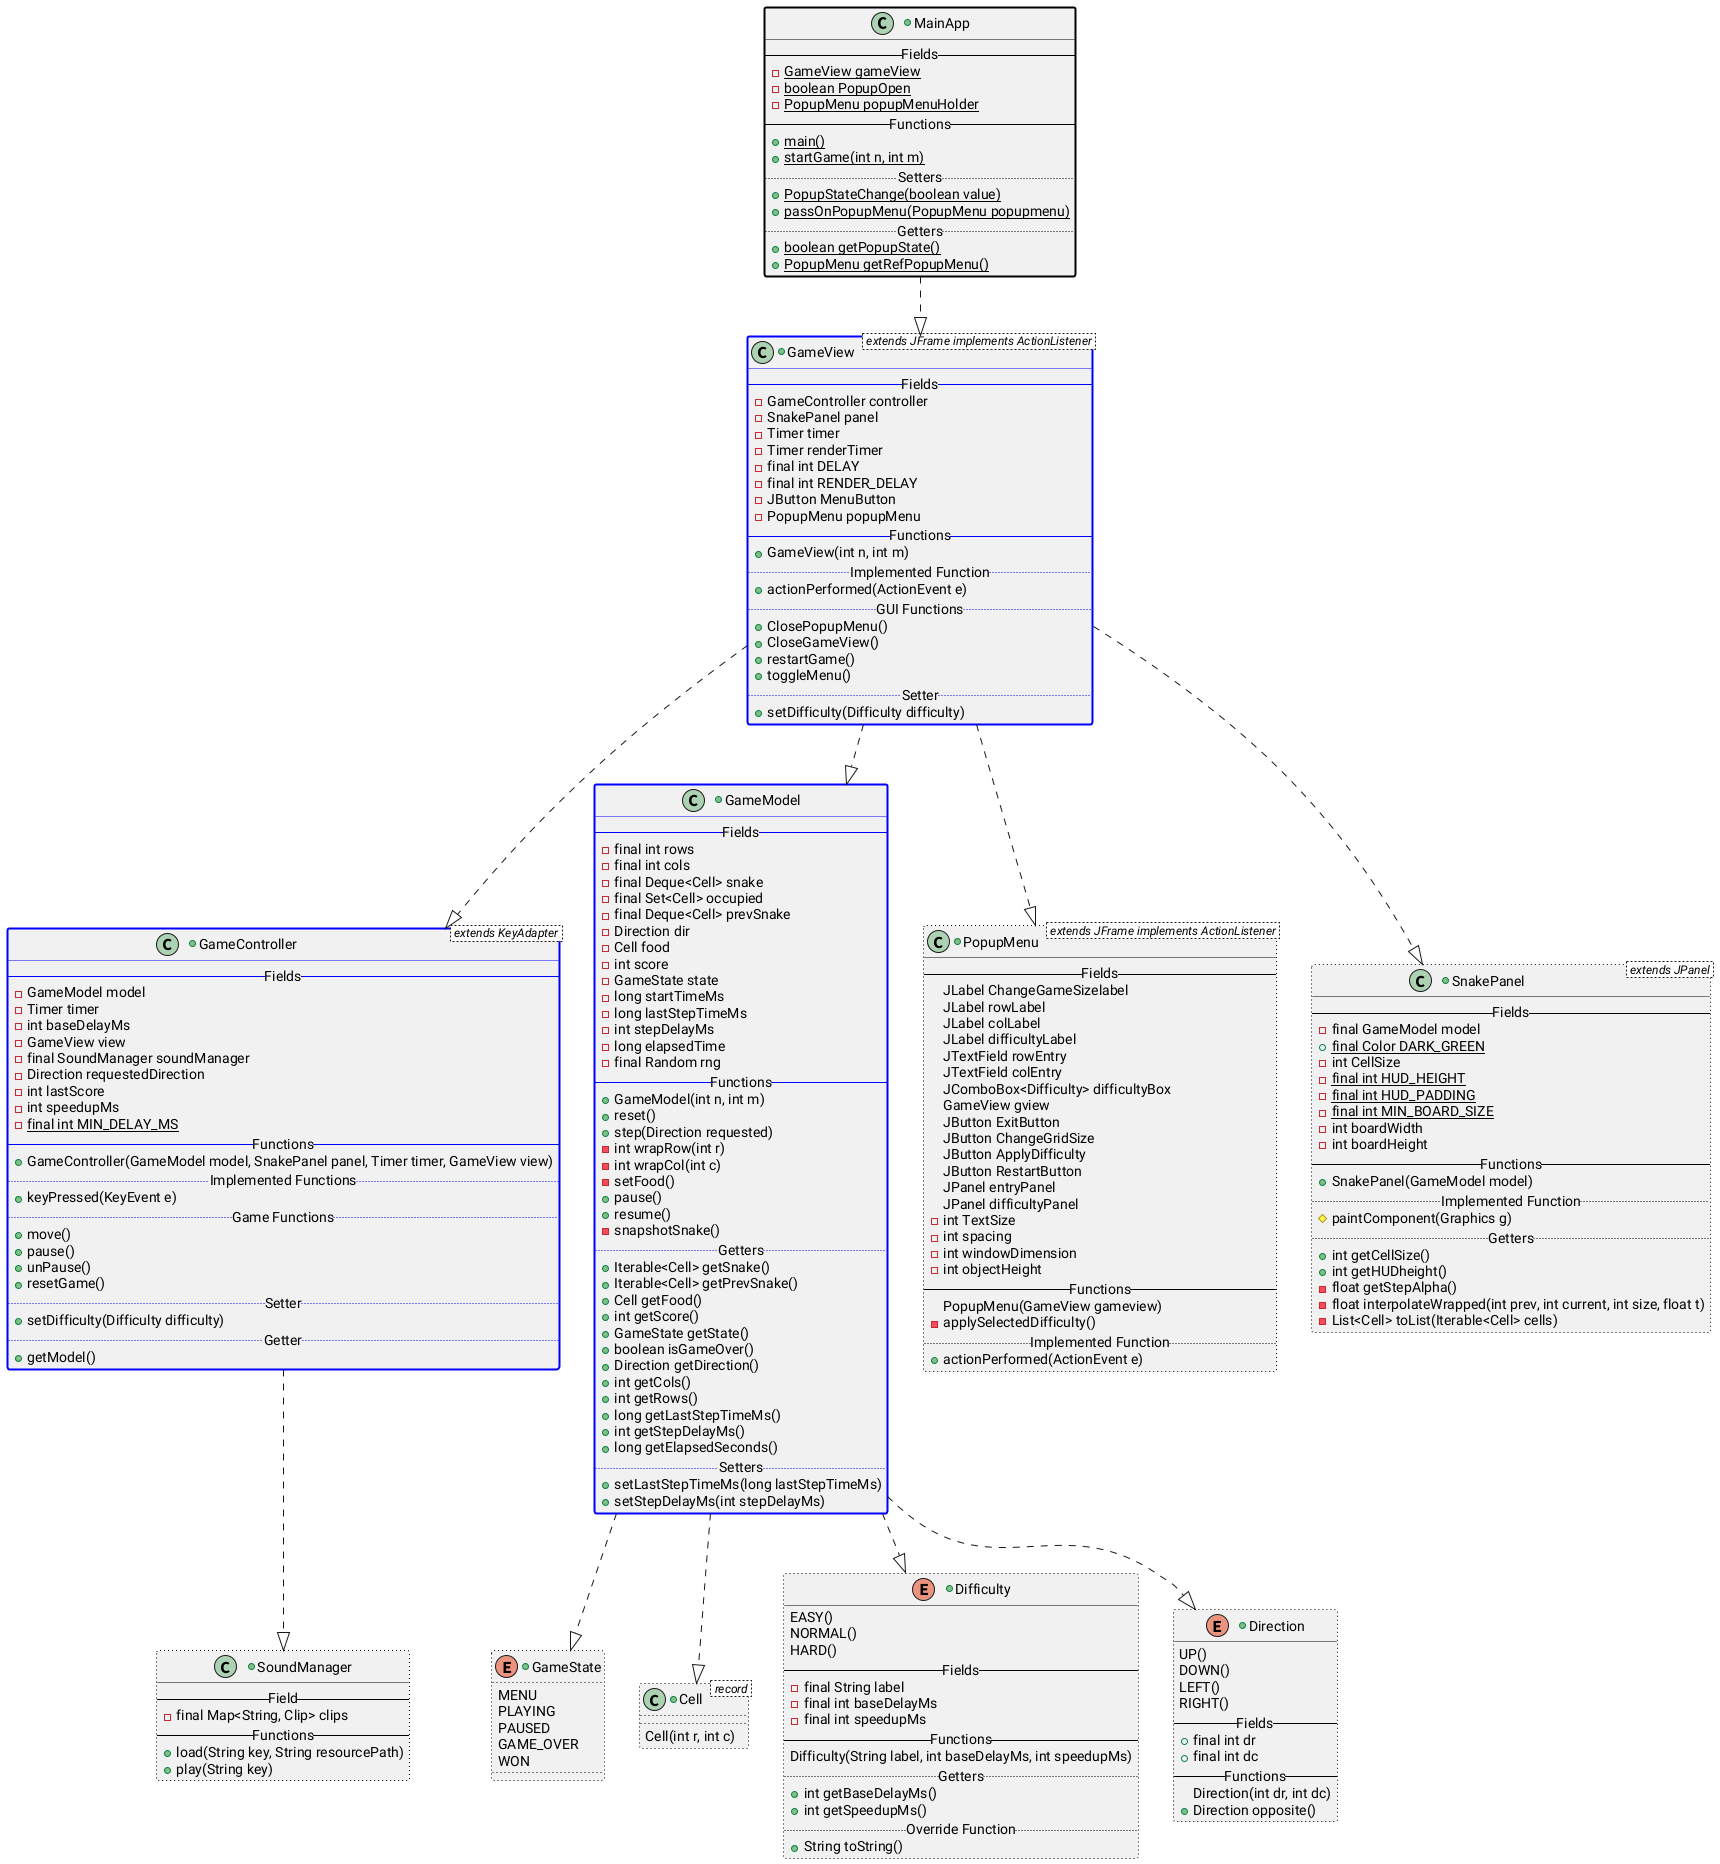

The diagram above was rendered by PlantUML. Its source (embedded in the PNG):
@startuml
MainApp ..|> GameView
GameView ..|> GameController
GameView ..|> GameModel
GameView ..|> PopupMenu
GameView ..|> SnakePanel
GameModel ..|> GameState
GameModel ..|> Cell
GameModel ..|> Difficulty
GameModel ..|> Direction
GameController ..|> SoundManager

+class MainApp ##[bold]black{
    -- Fields --
    -{static}GameView gameView
    -{static}boolean PopupOpen
    -{static}PopupMenu popupMenuHolder
    -- Functions --
    +{static}main()
    +{static}startGame(int n, int m)
    .. Setters ..
    +{static}PopupStateChange(boolean value)
    +{static}passOnPopupMenu(PopupMenu popupmenu)
    .. Getters ..
    +{static}boolean getPopupState()
    +{static}PopupMenu getRefPopupMenu()
}

+class GameView < extends JFrame implements ActionListener > ##[bold]blue {
    -- Fields --
    -GameController controller
    -SnakePanel panel
    -Timer timer
    -Timer renderTimer
    -final int DELAY
    -final int RENDER_DELAY
    -JButton MenuButton
    -PopupMenu popupMenu
    -- Functions --
    +GameView(int n, int m)
    ..Implemented Function..
    +actionPerformed(ActionEvent e)
    .. GUI Functions ..
    +ClosePopupMenu()
    +CloseGameView()
    +restartGame()
    +toggleMenu()
    .. Setter ..
    +setDifficulty(Difficulty difficulty)
}

+class GameController < extends KeyAdapter > ##[bold]blue {
    -- Fields --
    -GameModel model
    -Timer timer
    -int baseDelayMs
    -GameView view
    -final SoundManager soundManager
    -Direction requestedDirection
    -int lastScore
    -int speedupMs
    -{static}final int MIN_DELAY_MS
    -- Functions --
    +GameController(GameModel model, SnakePanel panel, Timer timer, GameView view)
    .. Implemented Functions ..
    +keyPressed(KeyEvent e)
    .. Game Functions ..
    +move()
    +pause()
    +unPause()
    +resetGame()
    .. Setter ..
    +setDifficulty(Difficulty difficulty)
    .. Getter ..
    +getModel()
}

+class PopupMenu < extends JFrame implements ActionListener > ##[dotted]black {
    -- Fields --
    JLabel ChangeGameSizelabel
    JLabel rowLabel
    JLabel colLabel
    JLabel difficultyLabel
    JTextField rowEntry
    JTextField colEntry
    JComboBox<Difficulty> difficultyBox
    GameView gview
    JButton ExitButton
    JButton ChangeGridSize
    JButton ApplyDifficulty
    JButton RestartButton
    JPanel entryPanel
    JPanel difficultyPanel
    -int TextSize
    -int spacing
    -int windowDimension
    -int objectHeight
    -- Functions --
    PopupMenu(GameView gameview)
    -applySelectedDifficulty()
    .. Implemented Function ..
    +actionPerformed(ActionEvent e)
}

+class SnakePanel < extends JPanel > ##[dotted]black {
    -- Fields --
    -final GameModel model
    +{static}final Color DARK_GREEN
    -int CellSize
    -{static}final int HUD_HEIGHT
    -{static}final int HUD_PADDING
    -{static}final int MIN_BOARD_SIZE
    -int boardWidth
    -int boardHeight
    -- Functions --
    +SnakePanel(GameModel model)
    .. Implemented Function ..
    #paintComponent(Graphics g)
    .. Getters ..
    +int getCellSize()
    +int getHUDheight()
    -float getStepAlpha()
    -float interpolateWrapped(int prev, int current, int size, float t)
    -List<Cell> toList(Iterable<Cell> cells)
}

+class GameModel ##[bold]blue {
    -- Fields --
    -final int rows
    -final int cols
    -final Deque<Cell> snake
    -final Set<Cell> occupied
    -final Deque<Cell> prevSnake
    -Direction dir
    -Cell food
    -int score
    -GameState state
    -long startTimeMs
    -long lastStepTimeMs
    -int stepDelayMs
    -long elapsedTime
    -final Random rng
    -- Functions --
    +GameModel(int n, int m)
    +reset()
    +step(Direction requested)
    -int wrapRow(int r)
    -int wrapCol(int c)
    -setFood()
    +pause()
    +resume()
    -snapshotSnake()
    .. Getters ..
    +Iterable<Cell> getSnake()
    +Iterable<Cell> getPrevSnake()
    +Cell getFood()
    +int getScore()
    +GameState getState()
    +boolean isGameOver()
    +Direction getDirection()
    +int getCols()
    +int getRows()
    +long getLastStepTimeMs()
    +int getStepDelayMs()
    +long getElapsedSeconds()
    .. Setters ..
    +setLastStepTimeMs(long lastStepTimeMs)
    +setStepDelayMs(int stepDelayMs)
}

+enum GameState ##[dotted]black {
    MENU
    PLAYING
    PAUSED
    GAME_OVER
    WON
}

+class Cell < record > ##[dotted]black {
    Cell(int r, int c)
}

+class SoundManager ##[dotted]black {
    -- Field --
    -final Map<String, Clip> clips
    -- Functions --
    +load(String key, String resourcePath)
    +play(String key)
}

+enum Difficulty ##[dotted]black {
    EASY()
    NORMAL()
    HARD()
    -- Fields --
    -final String label
    -final int baseDelayMs
    -final int speedupMs
    -- Functions --
    Difficulty(String label, int baseDelayMs, int speedupMs)
    .. Getters ..
    +int getBaseDelayMs()
    +int getSpeedupMs()
    .. Override Function ..
    +String toString()
}

+enum Direction ##[dotted]black {
    UP()
    DOWN()
    LEFT()
    RIGHT()
    -- Fields --
    +final int dr
    +final int dc
    -- Functions --
    Direction(int dr, int dc)
    +Direction opposite()
}


@enduml